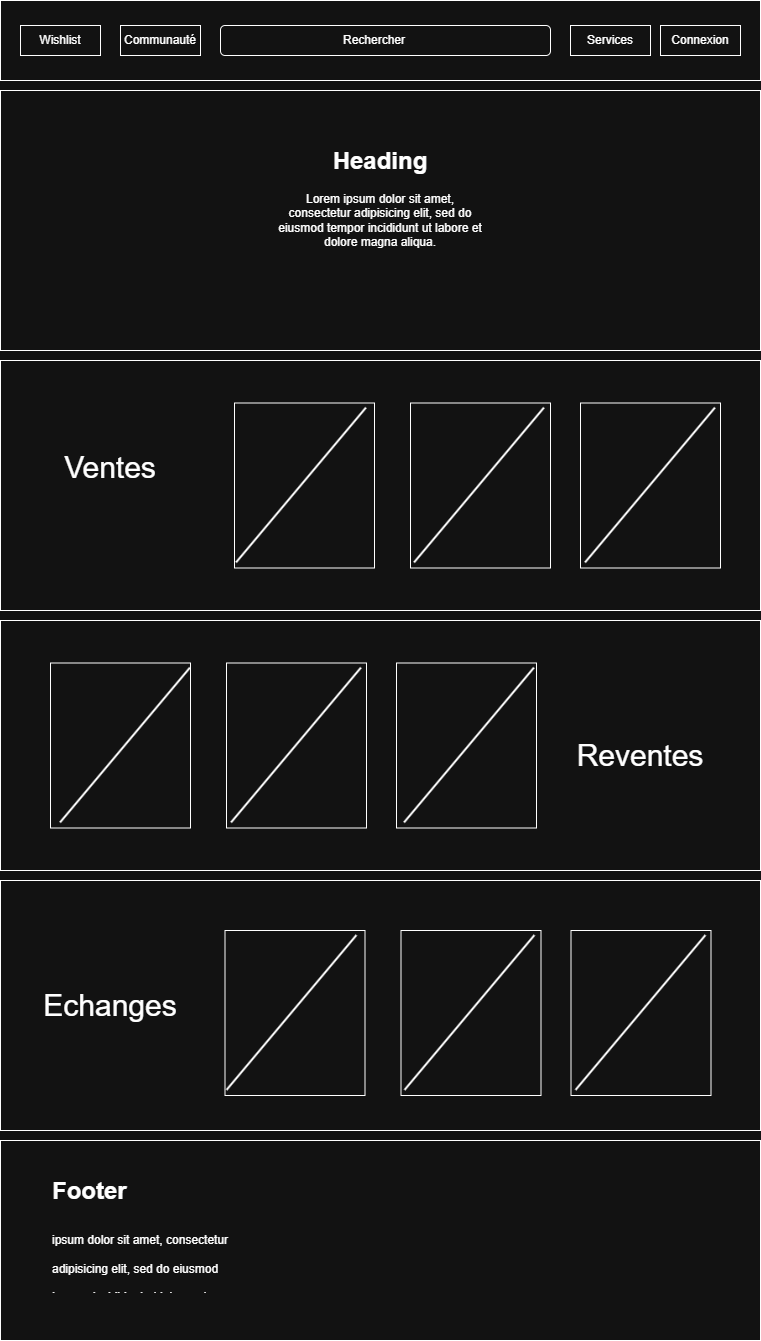

The diagram above was exported from draw.io. Its source (the exported page's mxGraphModel, read from the mxfile embedded in the PNG):
<mxGraphModel dx="1168" dy="744" grid="1" gridSize="10" guides="1" tooltips="1" connect="1" arrows="1" fold="1" page="1" pageScale="1" pageWidth="827" pageHeight="1169" math="0" shadow="0">
  <root>
    <mxCell id="0" />
    <mxCell id="1" parent="0" />
    <mxCell id="1cUKTR91nDHPdyzi8UhW-1" value="" style="rounded=0;whiteSpace=wrap;html=1;" parent="1" vertex="1">
      <mxGeometry x="40" y="40" width="760" height="80" as="geometry" />
    </mxCell>
    <mxCell id="1cUKTR91nDHPdyzi8UhW-3" value="" style="rounded=0;whiteSpace=wrap;html=1;" parent="1" vertex="1">
      <mxGeometry x="700" y="65" width="80" height="30" as="geometry" />
    </mxCell>
    <mxCell id="1cUKTR91nDHPdyzi8UhW-4" value="" style="rounded=0;whiteSpace=wrap;html=1;" parent="1" vertex="1">
      <mxGeometry x="610" y="65" width="80" height="30" as="geometry" />
    </mxCell>
    <mxCell id="1cUKTR91nDHPdyzi8UhW-5" value="Connexion" style="text;html=1;whiteSpace=wrap;strokeColor=none;fillColor=none;align=center;verticalAlign=middle;rounded=0;" parent="1" vertex="1">
      <mxGeometry x="710" y="65" width="60" height="30" as="geometry" />
    </mxCell>
    <mxCell id="8ydiQ33iska121fjGn00-1" value="Services" style="text;html=1;whiteSpace=wrap;strokeColor=none;fillColor=none;align=center;verticalAlign=middle;rounded=0;" parent="1" vertex="1">
      <mxGeometry x="620" y="65" width="60" height="30" as="geometry" />
    </mxCell>
    <mxCell id="8ydiQ33iska121fjGn00-4" value="" style="rounded=1;whiteSpace=wrap;html=1;" parent="1" vertex="1">
      <mxGeometry x="260" y="65" width="330" height="30" as="geometry" />
    </mxCell>
    <mxCell id="8ydiQ33iska121fjGn00-5" value="Rechercher" style="text;html=1;whiteSpace=wrap;strokeColor=none;fillColor=none;align=center;verticalAlign=middle;rounded=0;" parent="1" vertex="1">
      <mxGeometry x="384" y="65" width="60" height="30" as="geometry" />
    </mxCell>
    <mxCell id="8ydiQ33iska121fjGn00-6" value="" style="rounded=0;whiteSpace=wrap;html=1;" parent="1" vertex="1">
      <mxGeometry x="40" y="130" width="760" height="260" as="geometry" />
    </mxCell>
    <mxCell id="8ydiQ33iska121fjGn00-8" value="&lt;h1 style=&quot;margin-top: 0px;&quot;&gt;Heading&lt;/h1&gt;&lt;p&gt;Lorem ipsum dolor sit amet, consectetur adipisicing elit, sed do eiusmod tempor incididunt ut labore et dolore magna aliqua.&lt;/p&gt;" style="text;html=1;whiteSpace=wrap;overflow=hidden;rounded=0;align=center;" parent="1" vertex="1">
      <mxGeometry x="315" y="180" width="210" height="140" as="geometry" />
    </mxCell>
    <mxCell id="8ydiQ33iska121fjGn00-9" value="" style="rounded=0;whiteSpace=wrap;html=1;" parent="1" vertex="1">
      <mxGeometry x="40" y="400" width="760" height="250" as="geometry" />
    </mxCell>
    <mxCell id="8ydiQ33iska121fjGn00-12" value="" style="rounded=0;whiteSpace=wrap;html=1;" parent="1" vertex="1">
      <mxGeometry x="274" y="442.5" width="140" height="165" as="geometry" />
    </mxCell>
    <mxCell id="8ydiQ33iska121fjGn00-15" value="" style="rounded=0;whiteSpace=wrap;html=1;" parent="1" vertex="1">
      <mxGeometry x="40" y="660" width="760" height="250" as="geometry" />
    </mxCell>
    <mxCell id="8ydiQ33iska121fjGn00-16" value="" style="rounded=0;whiteSpace=wrap;html=1;" parent="1" vertex="1">
      <mxGeometry x="620" y="442.5" width="140" height="165" as="geometry" />
    </mxCell>
    <mxCell id="8ydiQ33iska121fjGn00-17" value="" style="rounded=0;whiteSpace=wrap;html=1;" parent="1" vertex="1">
      <mxGeometry x="450" y="442.5" width="140" height="165" as="geometry" />
    </mxCell>
    <mxCell id="8ydiQ33iska121fjGn00-18" value="Ventes&lt;div&gt;&lt;br&gt;&lt;/div&gt;" style="text;html=1;whiteSpace=wrap;strokeColor=none;fillColor=none;align=center;verticalAlign=middle;rounded=0;fontSize=30;" parent="1" vertex="1">
      <mxGeometry x="120" y="510" width="60" height="30" as="geometry" />
    </mxCell>
    <mxCell id="8ydiQ33iska121fjGn00-21" value="" style="rounded=0;whiteSpace=wrap;html=1;" parent="1" vertex="1">
      <mxGeometry x="90" y="702.5" width="140" height="165" as="geometry" />
    </mxCell>
    <mxCell id="8ydiQ33iska121fjGn00-22" value="" style="rounded=0;whiteSpace=wrap;html=1;" parent="1" vertex="1">
      <mxGeometry x="436" y="702.5" width="140" height="165" as="geometry" />
    </mxCell>
    <mxCell id="8ydiQ33iska121fjGn00-23" value="" style="rounded=0;whiteSpace=wrap;html=1;" parent="1" vertex="1">
      <mxGeometry x="266" y="702.5" width="140" height="165" as="geometry" />
    </mxCell>
    <mxCell id="8ydiQ33iska121fjGn00-26" value="" style="rounded=0;whiteSpace=wrap;html=1;" parent="1" vertex="1">
      <mxGeometry x="160" y="65" width="80" height="30" as="geometry" />
    </mxCell>
    <mxCell id="8ydiQ33iska121fjGn00-25" value="Communauté" style="text;html=1;whiteSpace=wrap;strokeColor=none;fillColor=none;align=center;verticalAlign=middle;rounded=0;" parent="1" vertex="1">
      <mxGeometry x="170" y="65" width="60" height="30" as="geometry" />
    </mxCell>
    <mxCell id="8ydiQ33iska121fjGn00-33" value="" style="rounded=0;whiteSpace=wrap;html=1;" parent="1" vertex="1">
      <mxGeometry x="60" y="65" width="80" height="30" as="geometry" />
    </mxCell>
    <mxCell id="8ydiQ33iska121fjGn00-32" value="Wishlist" style="text;html=1;whiteSpace=wrap;strokeColor=none;fillColor=none;align=center;verticalAlign=middle;rounded=0;" parent="1" vertex="1">
      <mxGeometry x="70" y="65" width="60" height="30" as="geometry" />
    </mxCell>
    <mxCell id="8ydiQ33iska121fjGn00-34" value="" style="rounded=0;whiteSpace=wrap;html=1;" parent="1" vertex="1">
      <mxGeometry x="40" y="1180" width="760" height="200" as="geometry" />
    </mxCell>
    <mxCell id="8ydiQ33iska121fjGn00-38" value="" style="line;strokeWidth=2;direction=west;html=1;rotation=-50;" parent="1" vertex="1">
      <mxGeometry x="240" y="520" width="202" height="10" as="geometry" />
    </mxCell>
    <mxCell id="8ydiQ33iska121fjGn00-39" value="" style="line;strokeWidth=2;direction=west;html=1;rotation=-50;" parent="1" vertex="1">
      <mxGeometry x="418.00177079393535" y="520.0044268034494" width="202" height="10" as="geometry" />
    </mxCell>
    <mxCell id="8ydiQ33iska121fjGn00-40" value="" style="line;strokeWidth=2;direction=west;html=1;rotation=-50;" parent="1" vertex="1">
      <mxGeometry x="589.0017707939353" y="520.0044268034494" width="202" height="10" as="geometry" />
    </mxCell>
    <mxCell id="8ydiQ33iska121fjGn00-41" value="" style="line;strokeWidth=2;direction=west;html=1;rotation=-50;" parent="1" vertex="1">
      <mxGeometry x="408.0017707939353" y="780.0044268034494" width="202" height="10" as="geometry" />
    </mxCell>
    <mxCell id="8ydiQ33iska121fjGn00-42" value="" style="line;strokeWidth=2;direction=west;html=1;rotation=-50;" parent="1" vertex="1">
      <mxGeometry x="235.00177079393535" y="780.0044268034494" width="202" height="10" as="geometry" />
    </mxCell>
    <mxCell id="8ydiQ33iska121fjGn00-43" value="" style="line;strokeWidth=2;direction=west;html=1;rotation=-50;" parent="1" vertex="1">
      <mxGeometry x="64.00177079393535" y="780.0044268034494" width="202" height="10" as="geometry" />
    </mxCell>
    <mxCell id="b4H4voKdrhPN3vlK5fPh-1" value="" style="rounded=0;whiteSpace=wrap;html=1;" parent="1" vertex="1">
      <mxGeometry x="40" y="920" width="760" height="250" as="geometry" />
    </mxCell>
    <mxCell id="b4H4voKdrhPN3vlK5fPh-2" value="" style="rounded=0;whiteSpace=wrap;html=1;" parent="1" vertex="1">
      <mxGeometry x="264.50177079393535" y="970" width="140" height="165" as="geometry" />
    </mxCell>
    <mxCell id="b4H4voKdrhPN3vlK5fPh-3" value="" style="rounded=0;whiteSpace=wrap;html=1;" parent="1" vertex="1">
      <mxGeometry x="610.5017707939353" y="970" width="140" height="165" as="geometry" />
    </mxCell>
    <mxCell id="b4H4voKdrhPN3vlK5fPh-4" value="" style="rounded=0;whiteSpace=wrap;html=1;" parent="1" vertex="1">
      <mxGeometry x="440.50177079393535" y="970" width="140" height="165" as="geometry" />
    </mxCell>
    <mxCell id="b4H4voKdrhPN3vlK5fPh-5" value="" style="line;strokeWidth=2;direction=west;html=1;rotation=-50;" parent="1" vertex="1">
      <mxGeometry x="230.50177079393535" y="1047.5" width="202" height="10" as="geometry" />
    </mxCell>
    <mxCell id="b4H4voKdrhPN3vlK5fPh-6" value="" style="line;strokeWidth=2;direction=west;html=1;rotation=-50;" parent="1" vertex="1">
      <mxGeometry x="408.5035415878707" y="1047.5044268034494" width="202" height="10" as="geometry" />
    </mxCell>
    <mxCell id="b4H4voKdrhPN3vlK5fPh-7" value="" style="line;strokeWidth=2;direction=west;html=1;rotation=-50;" parent="1" vertex="1">
      <mxGeometry x="579.5035415878706" y="1047.5044268034494" width="202" height="10" as="geometry" />
    </mxCell>
    <mxCell id="8ydiQ33iska121fjGn00-19" value="Echanges" style="text;html=1;whiteSpace=wrap;strokeColor=none;fillColor=none;align=center;verticalAlign=middle;rounded=0;fontSize=30;" parent="1" vertex="1">
      <mxGeometry x="120" y="1030" width="60" height="30" as="geometry" />
    </mxCell>
    <mxCell id="b4H4voKdrhPN3vlK5fPh-8" value="Reventes" style="text;html=1;whiteSpace=wrap;strokeColor=none;fillColor=none;align=center;verticalAlign=middle;rounded=0;fontSize=30;" parent="1" vertex="1">
      <mxGeometry x="650" y="780" width="60" height="30" as="geometry" />
    </mxCell>
    <mxCell id="OV-qeEqRZBTxyi7JI8_H-1" value="&lt;h1 style=&quot;margin-top: 0px;&quot;&gt;&lt;span style=&quot;background-color: transparent; color: light-dark(rgb(0, 0, 0), rgb(255, 255, 255));&quot;&gt;Footer&lt;/span&gt;&lt;/h1&gt;&lt;h1 style=&quot;margin-top: 0px;&quot;&gt;&lt;span style=&quot;background-color: transparent; color: light-dark(rgb(0, 0, 0), rgb(255, 255, 255)); font-size: 12px; font-weight: normal;&quot;&gt;ipsum dolor sit amet, consectetur adipisicing elit, sed do eiusmod tempor incididunt ut labore et dolore magna aliqua.&lt;/span&gt;&lt;/h1&gt;" style="text;html=1;whiteSpace=wrap;overflow=hidden;rounded=0;" vertex="1" parent="1">
      <mxGeometry x="90" y="1210" width="180" height="120" as="geometry" />
    </mxCell>
  </root>
</mxGraphModel>